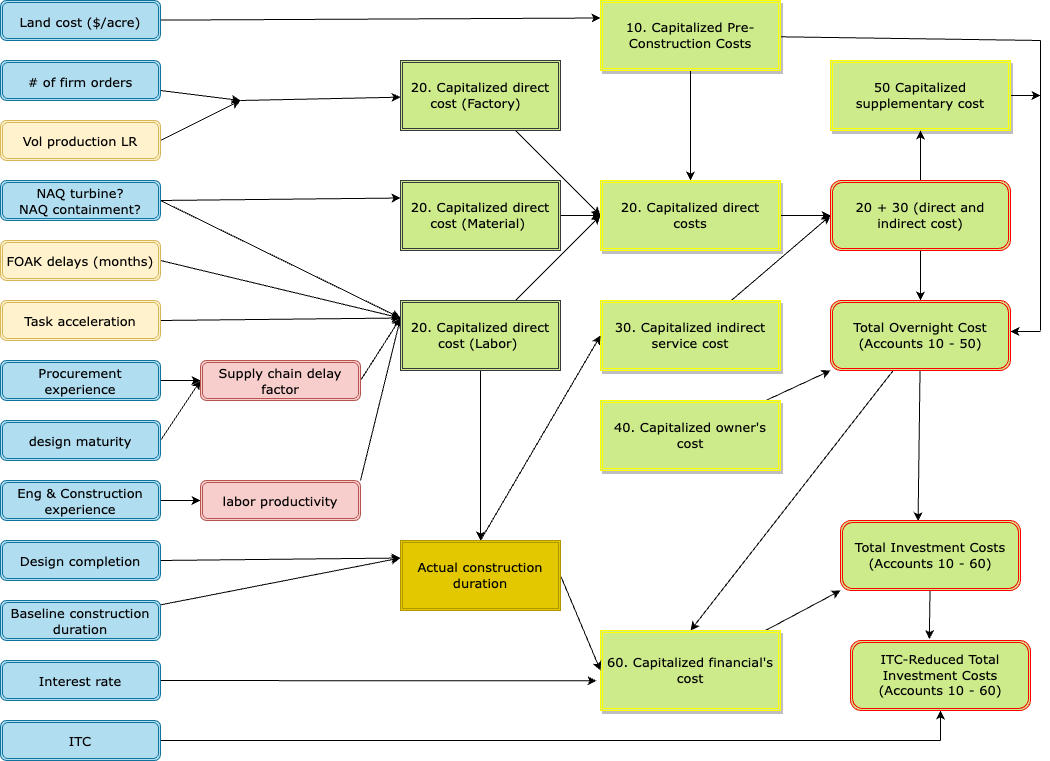

The diagram above was exported from draw.io. Its source (the exported page's mxGraphModel, read from the mxfile embedded in the PNG):
<mxGraphModel dx="2520" dy="3934" grid="1" gridSize="10" guides="1" tooltips="1" connect="1" arrows="1" fold="1" page="1" pageScale="1" pageWidth="1100" pageHeight="850" math="0" shadow="0">
  <root>
    <mxCell id="0" />
    <mxCell id="1" parent="0" />
    <mxCell id="54" style="edgeStyle=none;rounded=1;html=1;entryX=0;entryY=0.25;entryDx=0;entryDy=0;fontFamily=Verdana;fontSize=13;fontColor=#000000;" parent="1" source="2" target="44" edge="1">
      <mxGeometry relative="1" as="geometry" />
    </mxCell>
    <mxCell id="2" value="&lt;p style=&quot;font-size: 13px;&quot;&gt;&lt;span style=&quot;font-size: 13px; background-color: initial;&quot;&gt;&lt;font style=&quot;font-size: 13px;&quot;&gt;Land cost ($/acre)&lt;/font&gt;&lt;/span&gt;&lt;/p&gt;&lt;br style=&quot;font-size: 13px;&quot;&gt;" style="shape=ext;double=1;rounded=1;html=1;fillColor=#b1ddf0;strokeColor=#10739e;verticalAlign=top;spacingTop=-7;spacingBottom=12;spacingRight=2;spacingLeft=2;whiteSpace=wrap;fontFamily=Verdana;horizontal=1;fontSize=13;fontStyle=0" parent="1" vertex="1">
      <mxGeometry x="40" y="-2520" width="160" height="40" as="geometry" />
    </mxCell>
    <mxCell id="55" style="edgeStyle=none;rounded=1;html=1;fontFamily=Verdana;fontSize=13;fontColor=#000000;" parent="1" source="14" edge="1">
      <mxGeometry relative="1" as="geometry">
        <mxPoint x="280" y="-2420" as="targetPoint" />
      </mxGeometry>
    </mxCell>
    <mxCell id="14" value="&lt;p style=&quot;font-size: 13px;&quot;&gt;&lt;/p&gt;&lt;font style=&quot;font-size: 13px;&quot;&gt;&lt;span style=&quot;font-size: 13px;&quot;&gt;# of firm orders&lt;/span&gt;&lt;/font&gt;" style="shape=ext;double=1;rounded=1;html=1;fillColor=#b1ddf0;strokeColor=#10739e;verticalAlign=top;spacingTop=-7;spacingBottom=12;spacingRight=2;spacingLeft=2;whiteSpace=wrap;fontFamily=Verdana;horizontal=1;fontSize=13;fontStyle=0" parent="1" vertex="1">
      <mxGeometry x="40" y="-2460" width="160" height="40" as="geometry" />
    </mxCell>
    <mxCell id="56" style="edgeStyle=none;rounded=1;html=1;exitX=1;exitY=0.5;exitDx=0;exitDy=0;fontFamily=Verdana;fontSize=13;fontColor=#000000;" parent="1" source="15" edge="1">
      <mxGeometry relative="1" as="geometry">
        <mxPoint x="280" y="-2420" as="targetPoint" />
      </mxGeometry>
    </mxCell>
    <mxCell id="15" value="&lt;p style=&quot;font-size: 13px;&quot;&gt;&lt;/p&gt;&lt;font style=&quot;font-size: 13px;&quot;&gt;&lt;span style=&quot;font-size: 13px;&quot;&gt;Vol production LR&lt;/span&gt;&lt;/font&gt;" style="shape=ext;double=1;rounded=1;html=1;fillColor=#fff2cc;strokeColor=#d6b656;verticalAlign=middle;spacingTop=2;spacingBottom=12;spacingRight=2;spacingLeft=2;whiteSpace=wrap;fontFamily=Verdana;fontSize=13;fontStyle=0" parent="1" vertex="1">
      <mxGeometry x="40" y="-2400" width="160" height="40" as="geometry" />
    </mxCell>
    <mxCell id="57" style="edgeStyle=none;rounded=1;html=1;exitX=1;exitY=0.5;exitDx=0;exitDy=0;entryX=0;entryY=0.25;entryDx=0;entryDy=0;fontFamily=Verdana;fontSize=13;fontColor=#000000;" parent="1" source="16" target="42" edge="1">
      <mxGeometry relative="1" as="geometry" />
    </mxCell>
    <mxCell id="58" style="edgeStyle=none;rounded=1;html=1;exitX=1;exitY=0.5;exitDx=0;exitDy=0;entryX=0;entryY=0.25;entryDx=0;entryDy=0;fontFamily=Verdana;fontSize=13;fontColor=#000000;" parent="1" source="16" target="43" edge="1">
      <mxGeometry relative="1" as="geometry" />
    </mxCell>
    <mxCell id="16" value="&lt;p style=&quot;font-size: 13px;&quot;&gt;&lt;/p&gt;NAQ turbine?&lt;br style=&quot;font-size: 13px;&quot;&gt;NAQ containment?&lt;br style=&quot;font-size: 13px;&quot;&gt;" style="shape=ext;double=1;rounded=1;html=1;fillColor=#b1ddf0;strokeColor=#10739e;verticalAlign=middle;spacingTop=2;spacingBottom=12;spacingRight=2;spacingLeft=2;whiteSpace=wrap;fontFamily=Verdana;fontSize=13;fontStyle=0" parent="1" vertex="1">
      <mxGeometry x="40" y="-2340" width="160" height="40" as="geometry" />
    </mxCell>
    <mxCell id="59" style="edgeStyle=none;rounded=1;html=1;exitX=1;exitY=0.5;exitDx=0;exitDy=0;entryX=0;entryY=0.25;entryDx=0;entryDy=0;fontFamily=Verdana;fontSize=13;fontColor=#000000;" parent="1" source="17" target="43" edge="1">
      <mxGeometry relative="1" as="geometry" />
    </mxCell>
    <mxCell id="17" value="&lt;p style=&quot;font-size: 13px;&quot;&gt;&lt;/p&gt;FOAK delays (months)" style="shape=ext;double=1;rounded=1;html=1;fillColor=#fff2cc;strokeColor=#d6b656;verticalAlign=middle;spacingTop=2;spacingBottom=12;spacingRight=2;spacingLeft=2;whiteSpace=wrap;fontFamily=Verdana;fontSize=13;fontStyle=0" parent="1" vertex="1">
      <mxGeometry x="40" y="-2280" width="160" height="40" as="geometry" />
    </mxCell>
    <mxCell id="62" style="edgeStyle=none;rounded=1;html=1;exitX=1;exitY=0.5;exitDx=0;exitDy=0;fontFamily=Verdana;fontSize=13;fontColor=#000000;entryX=0;entryY=0.25;entryDx=0;entryDy=0;" parent="1" source="18" target="43" edge="1">
      <mxGeometry relative="1" as="geometry">
        <mxPoint x="420" y="-2200" as="targetPoint" />
      </mxGeometry>
    </mxCell>
    <mxCell id="18" value="&lt;p style=&quot;font-size: 13px;&quot;&gt;&lt;/p&gt;&lt;font style=&quot;font-size: 13px;&quot;&gt;&lt;span style=&quot;font-size: 13px;&quot;&gt;Task acceleration&lt;/span&gt;&lt;/font&gt;" style="shape=ext;double=1;rounded=1;html=1;fillColor=#fff2cc;strokeColor=#d6b656;verticalAlign=middle;spacingTop=2;spacingBottom=12;spacingRight=2;spacingLeft=2;whiteSpace=wrap;fontFamily=Verdana;fontSize=13;fontStyle=0" parent="1" vertex="1">
      <mxGeometry x="40" y="-2220" width="160" height="40" as="geometry" />
    </mxCell>
    <mxCell id="64" style="edgeStyle=none;rounded=1;html=1;exitX=1;exitY=0.5;exitDx=0;exitDy=0;entryX=0;entryY=0.5;entryDx=0;entryDy=0;fontFamily=Verdana;fontSize=13;fontColor=#000000;" parent="1" source="19" target="26" edge="1">
      <mxGeometry relative="1" as="geometry" />
    </mxCell>
    <mxCell id="19" value="&lt;p style=&quot;font-size: 13px;&quot;&gt;&lt;/p&gt;&lt;font style=&quot;font-size: 13px;&quot;&gt;&lt;span style=&quot;font-size: 13px;&quot;&gt;Procurement experience&lt;/span&gt;&lt;/font&gt;" style="shape=ext;double=1;rounded=1;html=1;fillColor=#b1ddf0;strokeColor=#10739e;verticalAlign=middle;spacingTop=2;spacingBottom=12;spacingRight=2;spacingLeft=2;whiteSpace=wrap;fontFamily=Verdana;fontSize=13;fontStyle=0" parent="1" vertex="1">
      <mxGeometry x="40" y="-2160" width="160" height="40" as="geometry" />
    </mxCell>
    <mxCell id="65" style="edgeStyle=none;rounded=1;html=1;exitX=1;exitY=0.5;exitDx=0;exitDy=0;entryX=0;entryY=0.5;entryDx=0;entryDy=0;fontFamily=Verdana;fontSize=13;fontColor=#000000;" parent="1" source="20" target="26" edge="1">
      <mxGeometry relative="1" as="geometry" />
    </mxCell>
    <mxCell id="20" value="&lt;p style=&quot;font-size: 13px;&quot;&gt;&lt;/p&gt;&lt;font style=&quot;font-size: 13px;&quot;&gt;&lt;span style=&quot;font-size: 13px;&quot;&gt;design maturity&lt;/span&gt;&lt;/font&gt;" style="shape=ext;double=1;rounded=1;html=1;fillColor=#b1ddf0;strokeColor=#10739e;verticalAlign=middle;spacingTop=2;spacingBottom=12;spacingRight=2;spacingLeft=2;whiteSpace=wrap;fontFamily=Verdana;fontSize=13;fontStyle=0" parent="1" vertex="1">
      <mxGeometry x="40" y="-2100" width="160" height="40" as="geometry" />
    </mxCell>
    <mxCell id="66" style="edgeStyle=none;rounded=1;html=1;exitX=1;exitY=0.5;exitDx=0;exitDy=0;entryX=0;entryY=0.5;entryDx=0;entryDy=0;fontFamily=Verdana;fontSize=13;fontColor=#000000;" parent="1" source="21" target="27" edge="1">
      <mxGeometry relative="1" as="geometry" />
    </mxCell>
    <mxCell id="21" value="&lt;p style=&quot;font-size: 13px;&quot;&gt;&lt;/p&gt;&lt;font style=&quot;font-size: 13px;&quot;&gt;&lt;span style=&quot;font-size: 13px;&quot;&gt;Eng &amp;amp; Construction experience&lt;/span&gt;&lt;/font&gt;" style="shape=ext;double=1;rounded=1;html=1;fillColor=#b1ddf0;strokeColor=#10739e;verticalAlign=middle;spacingTop=2;spacingBottom=12;spacingRight=2;spacingLeft=2;whiteSpace=wrap;fontFamily=Verdana;fontSize=13;fontStyle=0" parent="1" vertex="1">
      <mxGeometry x="40" y="-2040" width="160" height="40" as="geometry" />
    </mxCell>
    <mxCell id="67" style="edgeStyle=none;rounded=1;html=1;exitX=1;exitY=0.5;exitDx=0;exitDy=0;entryX=0;entryY=0.25;entryDx=0;entryDy=0;fontFamily=Verdana;fontSize=13;fontColor=#000000;" parent="1" source="22" target="52" edge="1">
      <mxGeometry relative="1" as="geometry" />
    </mxCell>
    <mxCell id="22" value="&lt;p style=&quot;font-size: 13px;&quot;&gt;&lt;/p&gt;&lt;font style=&quot;font-size: 13px;&quot;&gt;&lt;span style=&quot;font-size: 13px;&quot;&gt;Design completion&lt;/span&gt;&lt;/font&gt;" style="shape=ext;double=1;rounded=1;html=1;fillColor=#b1ddf0;strokeColor=#10739e;verticalAlign=middle;spacingTop=2;spacingBottom=12;spacingRight=2;spacingLeft=2;whiteSpace=wrap;fontFamily=Verdana;fontSize=13;fontStyle=0" parent="1" vertex="1">
      <mxGeometry x="40" y="-1980" width="160" height="40" as="geometry" />
    </mxCell>
    <mxCell id="68" style="edgeStyle=none;rounded=1;html=1;entryX=0;entryY=0.25;entryDx=0;entryDy=0;fontFamily=Verdana;fontSize=13;fontColor=#000000;" parent="1" source="23" target="52" edge="1">
      <mxGeometry relative="1" as="geometry" />
    </mxCell>
    <mxCell id="23" value="&lt;p style=&quot;font-size: 13px;&quot;&gt;&lt;/p&gt;&lt;font style=&quot;font-size: 13px;&quot;&gt;&lt;span style=&quot;font-size: 13px;&quot;&gt;Baseline construction duration&lt;/span&gt;&lt;/font&gt;" style="shape=ext;double=1;rounded=1;html=1;fillColor=#b1ddf0;strokeColor=#10739e;verticalAlign=middle;spacingTop=2;spacingBottom=12;spacingRight=2;spacingLeft=2;whiteSpace=wrap;fontFamily=Verdana;fontSize=13;fontStyle=0" parent="1" vertex="1">
      <mxGeometry x="40" y="-1920" width="160" height="40" as="geometry" />
    </mxCell>
    <mxCell id="110" style="edgeStyle=none;rounded=1;html=1;entryX=-0.022;entryY=0.629;entryDx=0;entryDy=0;fontFamily=Verdana;fontSize=13;fontColor=#000000;startArrow=none;startFill=0;endArrow=classic;endFill=1;entryPerimeter=0;" parent="1" source="24" target="51" edge="1">
      <mxGeometry relative="1" as="geometry" />
    </mxCell>
    <mxCell id="24" value="&lt;p style=&quot;font-size: 13px;&quot;&gt;&lt;/p&gt;&lt;font style=&quot;font-size: 13px;&quot;&gt;&lt;span style=&quot;font-size: 13px;&quot;&gt;Interest rate&lt;/span&gt;&lt;/font&gt;" style="shape=ext;double=1;rounded=1;html=1;fillColor=#b1ddf0;strokeColor=#10739e;verticalAlign=middle;spacingTop=2;spacingBottom=12;spacingRight=2;spacingLeft=2;whiteSpace=wrap;fontFamily=Verdana;fontSize=13;fontStyle=0" parent="1" vertex="1">
      <mxGeometry x="40" y="-1860" width="160" height="40" as="geometry" />
    </mxCell>
    <mxCell id="120" style="edgeStyle=none;rounded=1;html=1;fontFamily=Verdana;fontSize=13;fontColor=#000000;startArrow=none;startFill=0;endArrow=none;endFill=0;" parent="1" source="25" edge="1">
      <mxGeometry relative="1" as="geometry">
        <mxPoint x="980" y="-1780" as="targetPoint" />
      </mxGeometry>
    </mxCell>
    <mxCell id="25" value="&lt;p style=&quot;font-size: 13px;&quot;&gt;&lt;/p&gt;&lt;font style=&quot;font-size: 13px;&quot;&gt;&lt;span style=&quot;font-size: 13px;&quot;&gt;ITC&lt;/span&gt;&lt;/font&gt;" style="shape=ext;double=1;rounded=1;html=1;fillColor=#b1ddf0;strokeColor=#10739e;verticalAlign=middle;spacingTop=2;spacingBottom=12;spacingRight=2;spacingLeft=2;whiteSpace=wrap;fontFamily=Verdana;fontSize=13;fontStyle=0" parent="1" vertex="1">
      <mxGeometry x="40" y="-1800" width="160" height="40" as="geometry" />
    </mxCell>
    <mxCell id="69" style="edgeStyle=none;rounded=1;html=1;exitX=1;exitY=0.5;exitDx=0;exitDy=0;entryX=0;entryY=0.25;entryDx=0;entryDy=0;fontFamily=Verdana;fontSize=13;fontColor=#000000;" parent="1" source="26" target="43" edge="1">
      <mxGeometry relative="1" as="geometry" />
    </mxCell>
    <mxCell id="26" value="&lt;p style=&quot;font-size: 13px;&quot;&gt;&lt;/p&gt;Supply chain delay factor" style="shape=ext;double=1;rounded=1;html=1;fillColor=#f8cecc;strokeColor=#b85450;verticalAlign=middle;spacingTop=2;spacingBottom=12;spacingRight=2;spacingLeft=2;whiteSpace=wrap;fontFamily=Verdana;fontSize=13;fontStyle=0" parent="1" vertex="1">
      <mxGeometry x="240" y="-2160" width="160" height="40" as="geometry" />
    </mxCell>
    <mxCell id="74" style="edgeStyle=none;rounded=1;html=1;exitX=1;exitY=0;exitDx=0;exitDy=0;entryX=0;entryY=0.25;entryDx=0;entryDy=0;fontFamily=Verdana;fontSize=13;fontColor=#000000;" parent="1" source="27" target="43" edge="1">
      <mxGeometry relative="1" as="geometry" />
    </mxCell>
    <mxCell id="27" value="&lt;p style=&quot;font-size: 13px;&quot;&gt;&lt;/p&gt;labor productivity" style="shape=ext;double=1;rounded=1;html=1;fillColor=#f8cecc;strokeColor=#b85450;verticalAlign=middle;spacingTop=2;spacingBottom=12;spacingRight=2;spacingLeft=2;whiteSpace=wrap;fontFamily=Verdana;fontSize=13;fontStyle=0" parent="1" vertex="1">
      <mxGeometry x="240" y="-2040" width="160" height="40" as="geometry" />
    </mxCell>
    <mxCell id="83" style="edgeStyle=none;rounded=1;html=1;entryX=0;entryY=0.5;entryDx=0;entryDy=0;fontFamily=Verdana;fontSize=13;fontColor=#000000;" parent="1" source="41" target="47" edge="1">
      <mxGeometry relative="1" as="geometry" />
    </mxCell>
    <mxCell id="123" style="edgeStyle=none;rounded=1;html=1;fontFamily=Verdana;fontSize=13;fontColor=#000000;startArrow=classic;startFill=1;endArrow=none;endFill=0;" parent="1" source="41" edge="1">
      <mxGeometry relative="1" as="geometry">
        <mxPoint x="280" y="-2420" as="targetPoint" />
      </mxGeometry>
    </mxCell>
    <mxCell id="41" value="20. Capitalized direct cost (Factory)&amp;nbsp;&amp;nbsp;" style="shape=ext;double=1;rounded=0;whiteSpace=wrap;html=1;fontFamily=Verdana;fontSize=13;fillColor=#cdeb8b;strokeColor=#36393d;fontStyle=0" parent="1" vertex="1">
      <mxGeometry x="440" y="-2460" width="160" height="70" as="geometry" />
    </mxCell>
    <mxCell id="81" style="edgeStyle=none;rounded=1;html=1;exitX=1;exitY=0.5;exitDx=0;exitDy=0;entryX=0;entryY=0.5;entryDx=0;entryDy=0;fontFamily=Verdana;fontSize=13;fontColor=#000000;" parent="1" source="42" target="47" edge="1">
      <mxGeometry relative="1" as="geometry" />
    </mxCell>
    <mxCell id="42" value="20. Capitalized direct cost (Material)&amp;nbsp;" style="shape=ext;double=1;rounded=0;whiteSpace=wrap;html=1;fontFamily=Verdana;fontSize=13;fillColor=#cdeb8b;strokeColor=#36393d;fontStyle=0" parent="1" vertex="1">
      <mxGeometry x="440" y="-2340" width="160" height="70" as="geometry" />
    </mxCell>
    <mxCell id="75" style="edgeStyle=none;rounded=1;html=1;exitX=0.5;exitY=1;exitDx=0;exitDy=0;entryX=0.5;entryY=0;entryDx=0;entryDy=0;fontFamily=Verdana;fontSize=13;fontColor=#000000;" parent="1" source="43" target="52" edge="1">
      <mxGeometry relative="1" as="geometry" />
    </mxCell>
    <mxCell id="82" style="edgeStyle=none;rounded=1;html=1;entryX=0;entryY=0.5;entryDx=0;entryDy=0;fontFamily=Verdana;fontSize=13;fontColor=#000000;" parent="1" source="43" target="47" edge="1">
      <mxGeometry relative="1" as="geometry" />
    </mxCell>
    <mxCell id="43" value="20. Capitalized direct cost (Labor)&amp;nbsp;" style="shape=ext;double=1;rounded=0;whiteSpace=wrap;html=1;fontFamily=Verdana;fontSize=13;fillColor=#cdeb8b;strokeColor=#36393d;fontStyle=0" parent="1" vertex="1">
      <mxGeometry x="440" y="-2220" width="160" height="70" as="geometry" />
    </mxCell>
    <mxCell id="94" style="edgeStyle=none;rounded=1;html=1;fontFamily=Verdana;fontSize=13;fontColor=#000000;endArrow=none;endFill=0;" parent="1" source="44" edge="1">
      <mxGeometry relative="1" as="geometry">
        <mxPoint x="1080" y="-2480" as="targetPoint" />
      </mxGeometry>
    </mxCell>
    <mxCell id="117" value="" style="edgeStyle=none;rounded=1;html=1;fontFamily=Verdana;fontSize=13;fontColor=#000000;startArrow=none;startFill=0;endArrow=classic;endFill=1;" parent="1" source="44" target="47" edge="1">
      <mxGeometry relative="1" as="geometry" />
    </mxCell>
    <mxCell id="44" value="10. Capitalized Pre-Construction Costs" style="shape=ext;double=1;rounded=0;whiteSpace=wrap;html=1;fontFamily=Verdana;fontSize=13;fillColor=#cdeb8b;strokeColor=#FFFF00;shadow=1;glass=0;fontStyle=0" parent="1" vertex="1">
      <mxGeometry x="640" y="-2520" width="180" height="70" as="geometry" />
    </mxCell>
    <mxCell id="88" style="edgeStyle=none;rounded=1;html=1;entryX=0;entryY=0.5;entryDx=0;entryDy=0;fontFamily=Verdana;fontSize=13;fontColor=#000000;" parent="1" source="47" target="87" edge="1">
      <mxGeometry relative="1" as="geometry" />
    </mxCell>
    <mxCell id="47" value="20. Capitalized direct costs" style="shape=ext;double=1;rounded=0;whiteSpace=wrap;html=1;fontFamily=Verdana;fontSize=13;fillColor=#cdeb8b;strokeColor=#FFFF00;shadow=1;glass=0;fontStyle=0" parent="1" vertex="1">
      <mxGeometry x="640" y="-2340" width="180" height="70" as="geometry" />
    </mxCell>
    <mxCell id="89" style="edgeStyle=none;rounded=1;html=1;entryX=0;entryY=0.5;entryDx=0;entryDy=0;fontFamily=Verdana;fontSize=13;fontColor=#000000;" parent="1" source="48" target="87" edge="1">
      <mxGeometry relative="1" as="geometry" />
    </mxCell>
    <mxCell id="48" value="30. Capitalized indirect service cost" style="shape=ext;double=1;rounded=0;whiteSpace=wrap;html=1;fontFamily=Verdana;fontSize=13;fillColor=#cdeb8b;strokeColor=#FFFF00;shadow=1;glass=0;fontStyle=0" parent="1" vertex="1">
      <mxGeometry x="640" y="-2220" width="180" height="70" as="geometry" />
    </mxCell>
    <mxCell id="106" style="edgeStyle=none;rounded=1;html=1;entryX=0;entryY=1;entryDx=0;entryDy=0;fontFamily=Verdana;fontSize=13;fontColor=#000000;startArrow=none;startFill=0;endArrow=classic;endFill=1;" parent="1" source="50" target="92" edge="1">
      <mxGeometry relative="1" as="geometry" />
    </mxCell>
    <mxCell id="50" value="40. Capitalized owner's cost" style="shape=ext;double=1;rounded=0;whiteSpace=wrap;html=1;fontFamily=Verdana;fontSize=13;fillColor=#cdeb8b;strokeColor=#FFFF00;shadow=1;glass=0;fontStyle=0" parent="1" vertex="1">
      <mxGeometry x="640" y="-2120" width="180" height="70" as="geometry" />
    </mxCell>
    <mxCell id="115" style="edgeStyle=none;rounded=1;html=1;entryX=0;entryY=1;entryDx=0;entryDy=0;fontFamily=Verdana;fontSize=13;fontColor=#000000;startArrow=none;startFill=0;endArrow=classic;endFill=1;" parent="1" source="51" target="113" edge="1">
      <mxGeometry relative="1" as="geometry" />
    </mxCell>
    <mxCell id="51" value="60. Capitalized financial's cost" style="shape=ext;double=1;rounded=0;whiteSpace=wrap;html=1;fontFamily=Verdana;fontSize=13;fillColor=#cdeb8b;strokeColor=#FFFF00;shadow=1;glass=0;fontStyle=0" parent="1" vertex="1">
      <mxGeometry x="640" y="-1890" width="180" height="80" as="geometry" />
    </mxCell>
    <mxCell id="76" style="edgeStyle=none;rounded=1;html=1;exitX=0.5;exitY=0;exitDx=0;exitDy=0;entryX=0;entryY=0.5;entryDx=0;entryDy=0;fontFamily=Verdana;fontSize=13;fontColor=#000000;" parent="1" source="52" target="48" edge="1">
      <mxGeometry relative="1" as="geometry" />
    </mxCell>
    <mxCell id="77" style="edgeStyle=none;rounded=1;html=1;exitX=1;exitY=0.5;exitDx=0;exitDy=0;entryX=0;entryY=0.5;entryDx=0;entryDy=0;fontFamily=Verdana;fontSize=13;fontColor=#000000;" parent="1" source="52" target="51" edge="1">
      <mxGeometry relative="1" as="geometry" />
    </mxCell>
    <mxCell id="52" value="&lt;font color=&quot;#000000&quot;&gt;Actual construction duration&lt;/font&gt;" style="shape=ext;double=1;rounded=0;whiteSpace=wrap;html=1;fontFamily=Verdana;fontSize=13;fillColor=#e3c800;strokeColor=#B09500;fontColor=#000000;fontStyle=0" parent="1" vertex="1">
      <mxGeometry x="440" y="-1980" width="160" height="70" as="geometry" />
    </mxCell>
    <mxCell id="107" style="edgeStyle=none;rounded=1;html=1;fontFamily=Verdana;fontSize=13;fontColor=#000000;startArrow=none;startFill=0;endArrow=classic;endFill=1;" parent="1" source="84" edge="1">
      <mxGeometry relative="1" as="geometry">
        <mxPoint x="1080" y="-2425" as="targetPoint" />
      </mxGeometry>
    </mxCell>
    <mxCell id="84" value="50 Capitalized supplementary cost" style="shape=ext;double=1;rounded=0;whiteSpace=wrap;html=1;fontFamily=Verdana;fontSize=13;fillColor=#cdeb8b;strokeColor=#FFFF00;shadow=1;glass=0;fontStyle=0" parent="1" vertex="1">
      <mxGeometry x="870" y="-2460" width="180" height="70" as="geometry" />
    </mxCell>
    <mxCell id="90" style="edgeStyle=none;rounded=1;html=1;exitX=0.5;exitY=0;exitDx=0;exitDy=0;entryX=0.5;entryY=1;entryDx=0;entryDy=0;fontFamily=Verdana;fontSize=13;fontColor=#000000;" parent="1" source="87" target="84" edge="1">
      <mxGeometry relative="1" as="geometry" />
    </mxCell>
    <mxCell id="93" style="edgeStyle=none;rounded=1;html=1;exitX=0.5;exitY=1;exitDx=0;exitDy=0;entryX=0.5;entryY=0;entryDx=0;entryDy=0;fontFamily=Verdana;fontSize=13;fontColor=#000000;" parent="1" source="87" target="92" edge="1">
      <mxGeometry relative="1" as="geometry" />
    </mxCell>
    <mxCell id="87" value="20 + 30 (direct and indirect cost)" style="shape=ext;double=1;rounded=1;whiteSpace=wrap;html=1;fontFamily=Verdana;fontSize=13;fillColor=#cdeb8b;strokeColor=#FF0000;shadow=0;glass=0;fontStyle=0;gradientColor=none;labelBorderColor=none;" parent="1" vertex="1">
      <mxGeometry x="870" y="-2340" width="180" height="70" as="geometry" />
    </mxCell>
    <mxCell id="100" style="edgeStyle=none;rounded=1;html=1;fontFamily=Verdana;fontSize=13;fontColor=#000000;endArrow=none;endFill=0;startArrow=classic;startFill=1;" parent="1" edge="1">
      <mxGeometry relative="1" as="geometry">
        <mxPoint x="1080" y="-2189" as="targetPoint" />
        <mxPoint x="1050" y="-2189" as="sourcePoint" />
      </mxGeometry>
    </mxCell>
    <mxCell id="111" style="edgeStyle=none;rounded=1;html=1;entryX=0.5;entryY=0;entryDx=0;entryDy=0;fontFamily=Verdana;fontSize=13;fontColor=#000000;startArrow=none;startFill=0;endArrow=classic;endFill=1;" parent="1" source="92" target="51" edge="1">
      <mxGeometry relative="1" as="geometry" />
    </mxCell>
    <mxCell id="114" style="edgeStyle=none;rounded=1;html=1;entryX=0.431;entryY=0.009;entryDx=0;entryDy=0;entryPerimeter=0;fontFamily=Verdana;fontSize=13;fontColor=#000000;startArrow=none;startFill=0;endArrow=classic;endFill=1;" parent="1" source="92" target="113" edge="1">
      <mxGeometry relative="1" as="geometry" />
    </mxCell>
    <mxCell id="92" value="Total Overnight Cost (Accounts 10 - 50)" style="shape=ext;double=1;rounded=1;whiteSpace=wrap;html=1;fontFamily=Verdana;fontSize=13;fillColor=#cdeb8b;strokeColor=#FF0000;shadow=0;glass=0;fontStyle=0;gradientColor=none;labelBorderColor=none;" parent="1" vertex="1">
      <mxGeometry x="870" y="-2220" width="180" height="70" as="geometry" />
    </mxCell>
    <mxCell id="97" value="" style="endArrow=none;html=1;rounded=1;fontFamily=Verdana;fontSize=13;fontColor=#000000;startArrow=none;startFill=0;" parent="1" edge="1">
      <mxGeometry width="50" height="50" relative="1" as="geometry">
        <mxPoint x="1080" y="-2190" as="sourcePoint" />
        <mxPoint x="1080" y="-2480" as="targetPoint" />
      </mxGeometry>
    </mxCell>
    <mxCell id="119" style="edgeStyle=none;rounded=1;html=1;entryX=0.438;entryY=-0.019;entryDx=0;entryDy=0;entryPerimeter=0;fontFamily=Verdana;fontSize=13;fontColor=#000000;startArrow=none;startFill=0;endArrow=classic;endFill=1;" parent="1" source="113" target="116" edge="1">
      <mxGeometry relative="1" as="geometry" />
    </mxCell>
    <mxCell id="113" value="Total Investment Costs (Accounts 10 - 60)" style="shape=ext;double=1;rounded=1;whiteSpace=wrap;html=1;fontFamily=Verdana;fontSize=13;fillColor=#cdeb8b;strokeColor=#FF0000;shadow=0;glass=0;fontStyle=0;gradientColor=none;labelBorderColor=none;" parent="1" vertex="1">
      <mxGeometry x="880" y="-2000" width="180" height="70" as="geometry" />
    </mxCell>
    <mxCell id="121" style="edgeStyle=none;rounded=1;html=1;fontFamily=Verdana;fontSize=13;fontColor=#000000;startArrow=classic;startFill=1;endArrow=none;endFill=0;" parent="1" source="116" edge="1">
      <mxGeometry relative="1" as="geometry">
        <mxPoint x="980" y="-1780" as="targetPoint" />
      </mxGeometry>
    </mxCell>
    <mxCell id="116" value="ITC-Reduced Total Investment Costs (Accounts 10 - 60)" style="shape=ext;double=1;rounded=1;whiteSpace=wrap;html=1;fontFamily=Verdana;fontSize=13;fillColor=#cdeb8b;strokeColor=#FF0000;shadow=0;glass=0;fontStyle=0;gradientColor=none;labelBorderColor=none;" parent="1" vertex="1">
      <mxGeometry x="890" y="-1880" width="180" height="70" as="geometry" />
    </mxCell>
  </root>
</mxGraphModel>